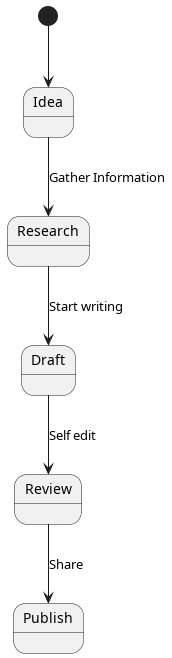

The diagram above was rendered by PlantUML. Its source (embedded in the PNG):
@startuml
[*] --> Idea
Idea --> Research: Gather Information
Research --> Draft: Start writing
Draft --> Review: Self edit
Review --> Publish: Share
@enduml